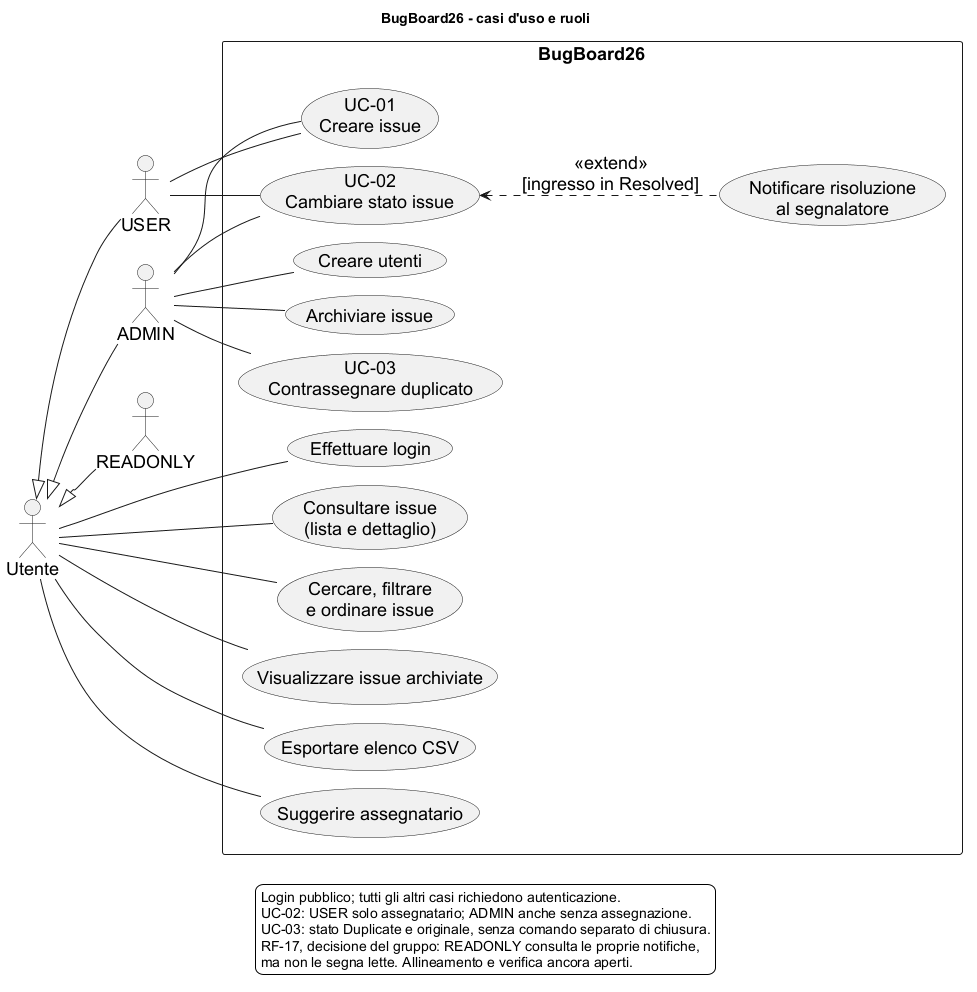

The diagram above was rendered by PlantUML. Its source (embedded in the PNG):
@startuml
!pragma layout smetana
left to right direction
title BugBoard26 - casi d'uso e ruoli
skinparam backgroundColor white
skinparam defaultFontName Arial
skinparam defaultFontSize 18
skinparam packageStyle rectangle
skinparam shadowing false

actor Utente
actor USER
actor ADMIN
actor READONLY
Utente <|-- USER
Utente <|-- ADMIN
Utente <|-- READONLY

rectangle BugBoard26 {
  usecase "Effettuare login" as Login
  usecase "Consultare issue\n(lista e dettaglio)" as List
  usecase "Cercare, filtrare\ne ordinare issue" as Search
  usecase "Visualizzare issue archiviate" as Archived
  usecase "Esportare elenco CSV" as Export
  usecase "Suggerire assegnatario" as Suggest
  usecase "UC-01\nCreare issue" as Create
  usecase "UC-02\nCambiare stato issue" as Status
  usecase "Notificare risoluzione\nal segnalatore" as Notify
  usecase "Creare utenti" as Users
  usecase "Archiviare issue" as Archive
  usecase "UC-03\nContrassegnare duplicato" as Duplicate
}

Utente -- Login
Utente -- List
Utente -- Search
Utente -- Archived
Utente -- Export
Utente -- Suggest
USER -- Create
ADMIN -- Create
USER -- Status
ADMIN -- Status
ADMIN -- Users
ADMIN -- Archive
ADMIN -- Duplicate
Notify .up.> Status : <<extend>>\n[ingresso in Resolved]
legend bottom
  Login pubblico; tutti gli altri casi richiedono autenticazione.
  UC-02: USER solo assegnatario; ADMIN anche senza assegnazione.
  UC-03: stato Duplicate e originale, senza comando separato di chiusura.
  RF-17, decisione del gruppo: READONLY consulta le proprie notifiche,
  ma non le segna lette. Allineamento e verifica ancora aperti.
endlegend
@enduml